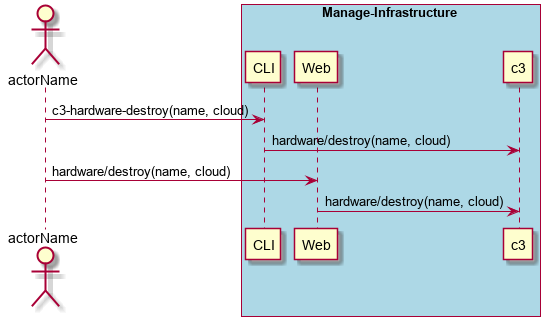

The diagram above was rendered by PlantUML. Its source (embedded in the PNG):
@startuml
Actor "actorName" as A

box "Manage-Infrastructure" #lightblue
participant CLI as CLI
participant Web as Web
participant "c3" as S
A -> CLI : c3-hardware-destroy(name, cloud)
CLI -> S : hardware/destroy(name, cloud)
A -> Web : hardware/destroy(name, cloud)
Web -> S : hardware/destroy(name, cloud)
end box

@enduml